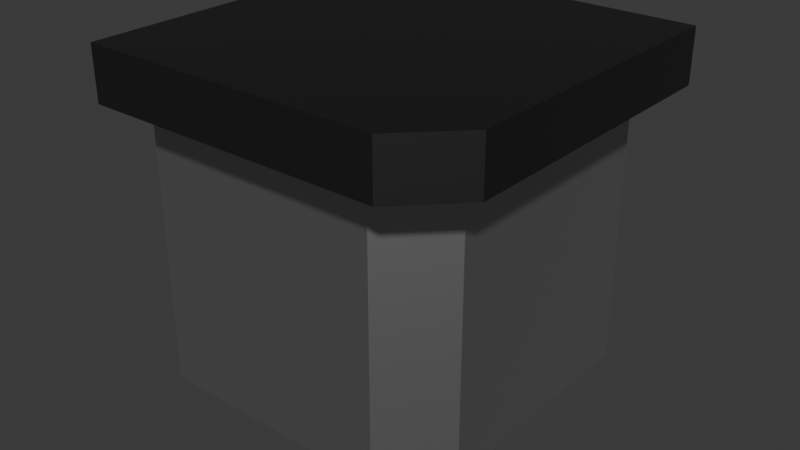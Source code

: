 # Source: CD_Counter_End_Left_v1.blend  (saved by Blender 5.2.44; exported with 4.5.12 LTS)
import bpy
from mathutils import Matrix  # noqa: F401  (used for matrix-valued properties, if any)

bpy.ops.wm.read_factory_settings(use_empty=True)
scene = bpy.context.scene
scene.name = 'Scene'

# ---- collections
col_collection = bpy.data.collections.new('Collection'); scene.collection.children.link(col_collection)

# ---- materials (node trees are filled in below, after node groups)
mat_base = bpy.data.materials.new('Base')
mat_top = bpy.data.materials.new('Top')
mat_door = bpy.data.materials.new('Door')

# ---- material node trees
mat_base.use_nodes = True; mat_base.node_tree.nodes.clear()
_N = mat_base.node_tree.nodes; _L = mat_base.node_tree.links
n0 = _N.new('ShaderNodeBsdfPrincipled'); n0.name = 'Principled BSDF'; n0.location = (-200, 100)
n0.inputs[0].default_value = (0.5225, 0.5225, 0.5225, 1.0)
n0.inputs[1].default_value = 1.0
n0.inputs[10].default_value = 0.005
n1 = _N.new('ShaderNodeOutputMaterial'); n1.name = 'Material Output'; n1.location = (200, 100)
_L.new(n0.outputs[0], n1.inputs[0])
n1.is_active_output = True
mat_top.use_nodes = True; mat_top.node_tree.nodes.clear()
_N = mat_top.node_tree.nodes; _L = mat_top.node_tree.links
n0 = _N.new('ShaderNodeBsdfPrincipled'); n0.name = 'Principled BSDF'; n0.location = (-200, 100)
n0.inputs[0].default_value = (0.1005, 0.1005, 0.1005, 1.0)
n0.inputs[1].default_value = 1.0
n0.inputs[10].default_value = 0.005
n1 = _N.new('ShaderNodeOutputMaterial'); n1.name = 'Material Output'; n1.location = (200, 100)
_L.new(n0.outputs[0], n1.inputs[0])
n1.is_active_output = True
mat_door.use_nodes = True; mat_door.node_tree.nodes.clear()
_N = mat_door.node_tree.nodes; _L = mat_door.node_tree.links
n0 = _N.new('ShaderNodeBsdfPrincipled'); n0.name = 'Principled BSDF'; n0.location = (-200, 100)
n0.inputs[0].default_value = (0.3186, 0.3186, 0.3186, 1.0)
n0.inputs[1].default_value = 1.0
n0.inputs[10].default_value = 0.005
n1 = _N.new('ShaderNodeOutputMaterial'); n1.name = 'Material Output'; n1.location = (200, 100)
_L.new(n0.outputs[0], n1.inputs[0])
n1.is_active_output = True

# ---- world
world_world = bpy.data.worlds.new('World'); scene.world = world_world
world_world.use_nodes = True; world_world.node_tree.nodes.clear()
_N = world_world.node_tree.nodes; _L = world_world.node_tree.links
n0 = _N.new('ShaderNodeOutputWorld'); n0.name = 'World Output'; n0.location = (200, 100)
n1 = _N.new('ShaderNodeBackground'); n1.name = 'Background'; n1.location = (-200, 100)
n1.inputs[0].default_value = (0.05088, 0.05088, 0.05088, 1.0)
_L.new(n1.outputs[0], n0.inputs[0])
n0.is_active_output = True
world_world.color = (0.05088, 0.05088, 0.05088)
world_world.sun_shadow_jitter_overblur = 0.0

# ---- meshes
me_cube_002 = bpy.data.meshes.new('Cube.002')
me_cube_002.from_pydata([(-1.0, -0.7, -1.0), (-1.0, -0.7, 0.7), (-1.0, 1.0, -1.0), (-1.0, 1.0, 0.7), (-1.0, -1.0, 0.7), (-1.0, 1.0, 0.7), (1.0, 1.0, 0.7), (-1.0, -1.0, 1.0), (-1.0, 1.0, 1.0), (1.0, 1.0, 1.0), (0.7, 1.0, 0.7), (0.7, 1.0, -1.0), (0.7, -0.4, -1.0), (0.4, -0.7, -1.0), (0.4, -0.7, 0.7), (0.7, -0.4, 0.7), (1.0, -1.0, 0.7), (1.0, -0.7, 0.7), (0.7, -1.0, 0.7), (1.0, -1.0, 0.7), (0.7, -1.0, 1.0), (1.0, -0.7, 1.0)], [(16, 19)], [(0, 1, 3, 2), (2, 3, 10, 11), (10, 3, 5, 6), (3, 1, 4, 5), (5, 4, 7, 8), (6, 5, 8, 9), (14, 13, 12, 15), (11, 10, 15, 12), (13, 14, 1, 0), (2, 11, 12, 13, 0), (20, 18, 17, 21), (17, 6, 9, 21), (4, 18, 20, 7), (9, 8, 7, 20, 21), (10, 5, 6, 17, 15), (1, 14, 15, 17, 18, 4)])
me_cube_002.polygons.foreach_set('material_index', [0, 0, 0, 0, 1, 1, 0, 0, 0, 0, 1, 1, 1, 1, 0, 0])
_uv = me_cube_002.uv_layers.new(name='UVMap')
_uv.uv.foreach_set('vector', [0.375, 0.0, 0.625, 0.0, 0.625, 0.25, 0.375, 0.25, 0.375, 0.25, 0.625, 0.25, 0.625, 0.5, 0.375, 0.5, 0.625, 0.5, 0.625, 0.25, 0.625, 0.25, 0.625, 0.5, 0.625, 0.25, 0.625, 0.0, 0.625, 0.0, 0.625, 0.25, 0.625, 0.25, 0.625, 0.0, 0.625, 0.0, 0.625, 0.25, 0.625, 0.5, 0.625, 0.25, 0.625, 0.25, 0.625, 0.5, 0.625, 0.7941, 0.3603, 0.7794, 0.375, 0.7125, 0.625, 0.7219, 0.375, 0.5, 0.625, 0.5, 0.625, 0.7219, 0.375, 0.7125, 0.3603, 0.7794, 0.625, 0.7941, 0.625, 1.0, 0.375, 1.0, 0.125, 0.5, 0.375, 0.5, 0.375, 0.7125, 0.3603, 0.7794, 0.125, 0.75, 0.6375, 0.775, 0.625, 0.7836, 0.625, 0.725, 0.625, 0.7125, 0.625, 0.725, 0.625, 0.5, 0.625, 0.5, 0.625, 0.7125, 0.625, 1.0, 0.625, 0.7836, 0.6375, 0.775, 0.625, 1.0, 0.625, 0.5, 0.875, 0.5, 0.875, 0.75, 0.6375, 0.775, 0.625, 0.7125, 0.0, 0.0, 0.0, 0.0, 0.0, 0.0, 0.0, 0.0, 0.0, 0.0, 0.625, 1.0, 0.625, 0.7941, 0.625, 0.7219, 0.0, 0.0, 0.625, 0.7836, 0.625, 1.0])
me_cube_002.materials.append(mat_base)
me_cube_002.materials.append(mat_top)
me_cube_002.materials.append(mat_door)
me_cube_002.update()

# ---- objects
ob_side_col = bpy.data.objects.new('Side-col', me_cube_002)

# ---- transforms, parenting, visibility, modifiers, constraints
ob_side_col.location = (0.0, 0.0, 1.0)

# ---- collection membership
col_collection.objects.link(ob_side_col)

# ---- scene / render settings (as saved in the file)
scene.frame_start = 1; scene.frame_end = 250; scene.frame_set(1)
scene.render.engine = 'BLENDER_EEVEE_NEXT'
scene.render.bake_bias = 0.0
scene.render.bake_samples = 0
scene.render.compositor_device = 'GPU'
scene.eevee.use_volume_custom_range = False
scene.eevee.fast_gi_thickness_near = 0.1
scene.eevee.fast_gi_thickness_far = 0.0
scene.eevee.ray_tracing_options.screen_trace_thickness = 0.1
bpy.context.view_layer.update()

# ---- added for rendering (the .blend has no active camera and no usable light): camera, sun
cam_auto = bpy.data.cameras.new('AutoCamera')
cam_auto.lens = 50.0
cam_auto.sensor_width = 36.0
cam_auto.clip_end = 1000.0
ob_auto_camera = bpy.data.objects.new('AutoCamera', cam_auto)
scene.collection.objects.link(ob_auto_camera)
ob_auto_camera.location = (3.20507, -3.84609, 3.56406)
ob_auto_camera.rotation_euler = (1.09748, -7.21219e-08, 0.694738)
scene.camera = ob_auto_camera
light_auto_sun = bpy.data.lights.new('AutoSun', 'SUN')
light_auto_sun.energy = 3.0
light_auto_sun.angle = 0.0523599
ob_auto_sun = bpy.data.objects.new('AutoSun', light_auto_sun)
scene.collection.objects.link(ob_auto_sun)
ob_auto_sun.rotation_euler = (0.872665, 0.174533, 0.523599)
bpy.context.view_layer.update()
